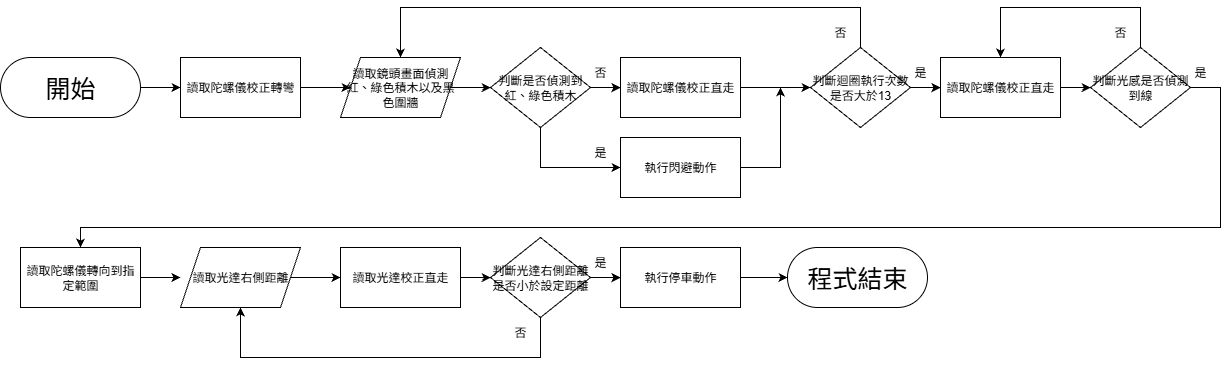

The diagram above was exported from draw.io. Its source (the exported page's mxGraphModel, read from the mxfile embedded in the PNG):
<mxGraphModel dx="2256" dy="2013" grid="1" gridSize="10" guides="1" tooltips="1" connect="1" arrows="1" fold="1" page="1" pageScale="1" pageWidth="827" pageHeight="1169" math="0" shadow="0">
  <root>
    <mxCell id="0" />
    <mxCell id="1" parent="0" />
    <mxCell id="qBnued7CX0yeB-J_QuNv-11" value="" style="edgeStyle=orthogonalEdgeStyle;rounded=0;orthogonalLoop=1;jettySize=auto;html=1;" edge="1" parent="1" source="qBnued7CX0yeB-J_QuNv-1" target="qBnued7CX0yeB-J_QuNv-6">
      <mxGeometry relative="1" as="geometry" />
    </mxCell>
    <mxCell id="qBnued7CX0yeB-J_QuNv-1" value="&lt;font style=&quot;font-size: 25px;&quot;&gt;開始&lt;/font&gt;" style="rounded=1;whiteSpace=wrap;html=1;arcSize=50;" vertex="1" parent="1">
      <mxGeometry x="-100" y="50" width="140" height="60" as="geometry" />
    </mxCell>
    <mxCell id="qBnued7CX0yeB-J_QuNv-10" value="" style="edgeStyle=orthogonalEdgeStyle;rounded=0;orthogonalLoop=1;jettySize=auto;html=1;entryX=0;entryY=0.5;entryDx=0;entryDy=0;" edge="1" parent="1" source="qBnued7CX0yeB-J_QuNv-6" target="qBnued7CX0yeB-J_QuNv-48">
      <mxGeometry relative="1" as="geometry">
        <mxPoint x="240" y="80" as="targetPoint" />
      </mxGeometry>
    </mxCell>
    <mxCell id="qBnued7CX0yeB-J_QuNv-6" value="讀取陀螺儀校正轉彎" style="rounded=0;whiteSpace=wrap;html=1;" vertex="1" parent="1">
      <mxGeometry x="80" y="50" width="120" height="60" as="geometry" />
    </mxCell>
    <mxCell id="qBnued7CX0yeB-J_QuNv-12" value="執行閃避動作" style="rounded=0;whiteSpace=wrap;html=1;" vertex="1" parent="1">
      <mxGeometry x="520" y="130" width="120" height="60" as="geometry" />
    </mxCell>
    <mxCell id="qBnued7CX0yeB-J_QuNv-23" value="" style="edgeStyle=orthogonalEdgeStyle;rounded=0;orthogonalLoop=1;jettySize=auto;html=1;" edge="1" parent="1" source="qBnued7CX0yeB-J_QuNv-13" target="qBnued7CX0yeB-J_QuNv-16">
      <mxGeometry relative="1" as="geometry" />
    </mxCell>
    <mxCell id="qBnued7CX0yeB-J_QuNv-13" value="判斷迴圈執行次數是否大於13" style="rhombus;whiteSpace=wrap;html=1;" vertex="1" parent="1">
      <mxGeometry x="710" y="40" width="100" height="80" as="geometry" />
    </mxCell>
    <mxCell id="qBnued7CX0yeB-J_QuNv-15" value="判斷光感是否偵測到線" style="rhombus;whiteSpace=wrap;html=1;" vertex="1" parent="1">
      <mxGeometry x="990" y="40" width="100" height="80" as="geometry" />
    </mxCell>
    <mxCell id="qBnued7CX0yeB-J_QuNv-30" value="" style="edgeStyle=orthogonalEdgeStyle;rounded=0;orthogonalLoop=1;jettySize=auto;html=1;" edge="1" parent="1" source="qBnued7CX0yeB-J_QuNv-16" target="qBnued7CX0yeB-J_QuNv-15">
      <mxGeometry relative="1" as="geometry" />
    </mxCell>
    <mxCell id="qBnued7CX0yeB-J_QuNv-16" value="讀取陀螺儀校正直走" style="rounded=0;whiteSpace=wrap;html=1;" vertex="1" parent="1">
      <mxGeometry x="840" y="50" width="120" height="60" as="geometry" />
    </mxCell>
    <mxCell id="qBnued7CX0yeB-J_QuNv-41" value="" style="edgeStyle=orthogonalEdgeStyle;rounded=0;orthogonalLoop=1;jettySize=auto;html=1;" edge="1" parent="1" source="qBnued7CX0yeB-J_QuNv-17">
      <mxGeometry relative="1" as="geometry">
        <mxPoint x="80" y="270" as="targetPoint" />
      </mxGeometry>
    </mxCell>
    <mxCell id="qBnued7CX0yeB-J_QuNv-17" value="讀取陀螺儀轉向到指定範圍" style="rounded=0;whiteSpace=wrap;html=1;" vertex="1" parent="1">
      <mxGeometry x="-80" y="240" width="120" height="60" as="geometry" />
    </mxCell>
    <mxCell id="qBnued7CX0yeB-J_QuNv-47" value="" style="edgeStyle=orthogonalEdgeStyle;rounded=0;orthogonalLoop=1;jettySize=auto;html=1;" edge="1" parent="1" source="qBnued7CX0yeB-J_QuNv-20" target="qBnued7CX0yeB-J_QuNv-46">
      <mxGeometry relative="1" as="geometry" />
    </mxCell>
    <mxCell id="qBnued7CX0yeB-J_QuNv-20" value="執行停車動作" style="rounded=0;whiteSpace=wrap;html=1;" vertex="1" parent="1">
      <mxGeometry x="520" y="240" width="120" height="60" as="geometry" />
    </mxCell>
    <mxCell id="qBnued7CX0yeB-J_QuNv-27" value="是" style="text;html=1;align=center;verticalAlign=middle;whiteSpace=wrap;rounded=0;" vertex="1" parent="1">
      <mxGeometry x="790" y="50" width="60" height="30" as="geometry" />
    </mxCell>
    <mxCell id="qBnued7CX0yeB-J_QuNv-29" value="否" style="text;html=1;align=center;verticalAlign=middle;whiteSpace=wrap;rounded=0;" vertex="1" parent="1">
      <mxGeometry x="710" y="10" width="60" height="30" as="geometry" />
    </mxCell>
    <mxCell id="qBnued7CX0yeB-J_QuNv-31" value="" style="endArrow=classic;html=1;rounded=0;exitX=0.5;exitY=0;exitDx=0;exitDy=0;entryX=0.5;entryY=0;entryDx=0;entryDy=0;" edge="1" parent="1" source="qBnued7CX0yeB-J_QuNv-13" target="qBnued7CX0yeB-J_QuNv-48">
      <mxGeometry width="50" height="50" relative="1" as="geometry">
        <mxPoint x="735" y="-60" as="sourcePoint" />
        <mxPoint x="385" y="-120" as="targetPoint" />
        <Array as="points">
          <mxPoint x="760" />
          <mxPoint x="300" />
        </Array>
      </mxGeometry>
    </mxCell>
    <mxCell id="qBnued7CX0yeB-J_QuNv-32" value="否" style="text;html=1;align=center;verticalAlign=middle;whiteSpace=wrap;rounded=0;" vertex="1" parent="1">
      <mxGeometry x="990" y="10" width="60" height="30" as="geometry" />
    </mxCell>
    <mxCell id="qBnued7CX0yeB-J_QuNv-33" value="是" style="text;html=1;align=center;verticalAlign=middle;whiteSpace=wrap;rounded=0;" vertex="1" parent="1">
      <mxGeometry x="1070" y="50" width="60" height="30" as="geometry" />
    </mxCell>
    <mxCell id="qBnued7CX0yeB-J_QuNv-42" value="是" style="text;html=1;align=center;verticalAlign=middle;whiteSpace=wrap;rounded=0;" vertex="1" parent="1">
      <mxGeometry x="470" y="240" width="60" height="30" as="geometry" />
    </mxCell>
    <mxCell id="qBnued7CX0yeB-J_QuNv-43" value="否" style="text;html=1;align=center;verticalAlign=middle;whiteSpace=wrap;rounded=0;" vertex="1" parent="1">
      <mxGeometry x="390" y="310" width="60" height="30" as="geometry" />
    </mxCell>
    <mxCell id="qBnued7CX0yeB-J_QuNv-44" value="" style="endArrow=classic;html=1;rounded=0;exitX=0.5;exitY=1;exitDx=0;exitDy=0;entryX=0.5;entryY=1;entryDx=0;entryDy=0;" edge="1" parent="1" source="qBnued7CX0yeB-J_QuNv-64">
      <mxGeometry width="50" height="50" relative="1" as="geometry">
        <mxPoint x="400" y="350" as="sourcePoint" />
        <mxPoint x="140" y="300" as="targetPoint" />
        <Array as="points">
          <mxPoint x="440" y="350" />
          <mxPoint x="140" y="350" />
        </Array>
      </mxGeometry>
    </mxCell>
    <mxCell id="qBnued7CX0yeB-J_QuNv-46" value="&lt;span style=&quot;font-size: 25px;&quot;&gt;程式結束&lt;/span&gt;" style="rounded=1;whiteSpace=wrap;html=1;arcSize=50;" vertex="1" parent="1">
      <mxGeometry x="687" y="240" width="140" height="60" as="geometry" />
    </mxCell>
    <mxCell id="qBnued7CX0yeB-J_QuNv-55" value="" style="edgeStyle=orthogonalEdgeStyle;rounded=0;orthogonalLoop=1;jettySize=auto;html=1;" edge="1" parent="1" source="qBnued7CX0yeB-J_QuNv-48" target="qBnued7CX0yeB-J_QuNv-49">
      <mxGeometry relative="1" as="geometry" />
    </mxCell>
    <mxCell id="qBnued7CX0yeB-J_QuNv-48" value="讀取鏡頭畫面偵測紅、綠色積木以及黑色圍牆" style="shape=parallelogram;perimeter=parallelogramPerimeter;whiteSpace=wrap;html=1;fixedSize=1;" vertex="1" parent="1">
      <mxGeometry x="240" y="50" width="120" height="60" as="geometry" />
    </mxCell>
    <mxCell id="qBnued7CX0yeB-J_QuNv-56" value="" style="edgeStyle=orthogonalEdgeStyle;rounded=0;orthogonalLoop=1;jettySize=auto;html=1;" edge="1" parent="1" source="qBnued7CX0yeB-J_QuNv-49" target="qBnued7CX0yeB-J_QuNv-54">
      <mxGeometry relative="1" as="geometry" />
    </mxCell>
    <mxCell id="qBnued7CX0yeB-J_QuNv-49" value="判斷是否偵測到紅、綠色積木" style="rhombus;whiteSpace=wrap;html=1;" vertex="1" parent="1">
      <mxGeometry x="390" y="40" width="100" height="80" as="geometry" />
    </mxCell>
    <mxCell id="qBnued7CX0yeB-J_QuNv-75" value="" style="edgeStyle=orthogonalEdgeStyle;rounded=0;orthogonalLoop=1;jettySize=auto;html=1;entryX=0;entryY=0.5;entryDx=0;entryDy=0;" edge="1" parent="1" source="qBnued7CX0yeB-J_QuNv-54" target="qBnued7CX0yeB-J_QuNv-13">
      <mxGeometry relative="1" as="geometry" />
    </mxCell>
    <mxCell id="qBnued7CX0yeB-J_QuNv-54" value="讀取陀螺儀校正直走" style="rounded=0;whiteSpace=wrap;html=1;" vertex="1" parent="1">
      <mxGeometry x="520" y="50" width="120" height="60" as="geometry" />
    </mxCell>
    <mxCell id="qBnued7CX0yeB-J_QuNv-57" value="" style="endArrow=classic;html=1;rounded=0;exitX=0.5;exitY=1;exitDx=0;exitDy=0;entryX=0;entryY=0.5;entryDx=0;entryDy=0;" edge="1" parent="1" source="qBnued7CX0yeB-J_QuNv-49" target="qBnued7CX0yeB-J_QuNv-12">
      <mxGeometry width="50" height="50" relative="1" as="geometry">
        <mxPoint x="550" y="120" as="sourcePoint" />
        <mxPoint x="600" y="70" as="targetPoint" />
        <Array as="points">
          <mxPoint x="440" y="160" />
        </Array>
      </mxGeometry>
    </mxCell>
    <mxCell id="qBnued7CX0yeB-J_QuNv-59" value="否" style="text;html=1;align=center;verticalAlign=middle;whiteSpace=wrap;rounded=0;" vertex="1" parent="1">
      <mxGeometry x="470" y="50" width="60" height="30" as="geometry" />
    </mxCell>
    <mxCell id="qBnued7CX0yeB-J_QuNv-60" value="是" style="text;html=1;align=center;verticalAlign=middle;whiteSpace=wrap;rounded=0;" vertex="1" parent="1">
      <mxGeometry x="470" y="130" width="60" height="30" as="geometry" />
    </mxCell>
    <mxCell id="qBnued7CX0yeB-J_QuNv-61" value="" style="endArrow=classic;html=1;rounded=0;exitX=0.5;exitY=0;exitDx=0;exitDy=0;entryX=0.5;entryY=0;entryDx=0;entryDy=0;" edge="1" parent="1" source="qBnued7CX0yeB-J_QuNv-15" target="qBnued7CX0yeB-J_QuNv-16">
      <mxGeometry width="50" height="50" relative="1" as="geometry">
        <mxPoint x="1070" y="110" as="sourcePoint" />
        <mxPoint x="1030" y="-20" as="targetPoint" />
        <Array as="points">
          <mxPoint x="1040" />
          <mxPoint x="900" />
        </Array>
      </mxGeometry>
    </mxCell>
    <mxCell id="qBnued7CX0yeB-J_QuNv-68" value="" style="edgeStyle=orthogonalEdgeStyle;rounded=0;orthogonalLoop=1;jettySize=auto;html=1;" edge="1" parent="1" source="qBnued7CX0yeB-J_QuNv-63" target="qBnued7CX0yeB-J_QuNv-67">
      <mxGeometry relative="1" as="geometry" />
    </mxCell>
    <mxCell id="qBnued7CX0yeB-J_QuNv-63" value="讀取光達右側距離" style="shape=parallelogram;perimeter=parallelogramPerimeter;whiteSpace=wrap;html=1;fixedSize=1;" vertex="1" parent="1">
      <mxGeometry x="80" y="240" width="120" height="60" as="geometry" />
    </mxCell>
    <mxCell id="qBnued7CX0yeB-J_QuNv-71" value="" style="edgeStyle=orthogonalEdgeStyle;rounded=0;orthogonalLoop=1;jettySize=auto;html=1;" edge="1" parent="1" source="qBnued7CX0yeB-J_QuNv-64" target="qBnued7CX0yeB-J_QuNv-20">
      <mxGeometry relative="1" as="geometry" />
    </mxCell>
    <mxCell id="qBnued7CX0yeB-J_QuNv-64" value="判斷光達右側距離是否小於設定距離" style="rhombus;whiteSpace=wrap;html=1;" vertex="1" parent="1">
      <mxGeometry x="390" y="230" width="100" height="80" as="geometry" />
    </mxCell>
    <mxCell id="qBnued7CX0yeB-J_QuNv-69" value="" style="edgeStyle=orthogonalEdgeStyle;rounded=0;orthogonalLoop=1;jettySize=auto;html=1;" edge="1" parent="1" source="qBnued7CX0yeB-J_QuNv-67" target="qBnued7CX0yeB-J_QuNv-64">
      <mxGeometry relative="1" as="geometry" />
    </mxCell>
    <mxCell id="qBnued7CX0yeB-J_QuNv-67" value="讀取光達校正直走" style="rounded=0;whiteSpace=wrap;html=1;" vertex="1" parent="1">
      <mxGeometry x="240" y="240" width="120" height="60" as="geometry" />
    </mxCell>
    <mxCell id="qBnued7CX0yeB-J_QuNv-72" value="" style="endArrow=classic;html=1;rounded=0;exitX=1;exitY=0.5;exitDx=0;exitDy=0;entryX=0.5;entryY=0;entryDx=0;entryDy=0;" edge="1" parent="1" source="qBnued7CX0yeB-J_QuNv-15" target="qBnued7CX0yeB-J_QuNv-17">
      <mxGeometry width="50" height="50" relative="1" as="geometry">
        <mxPoint x="1130" y="155" as="sourcePoint" />
        <mxPoint x="90" y="220" as="targetPoint" />
        <Array as="points">
          <mxPoint x="1120" y="80" />
          <mxPoint x="1120" y="220" />
          <mxPoint x="550" y="220" />
          <mxPoint x="-20" y="220" />
        </Array>
      </mxGeometry>
    </mxCell>
    <mxCell id="qBnued7CX0yeB-J_QuNv-77" value="" style="endArrow=classic;html=1;rounded=0;exitX=1;exitY=0.5;exitDx=0;exitDy=0;" edge="1" parent="1" source="qBnued7CX0yeB-J_QuNv-12">
      <mxGeometry width="50" height="50" relative="1" as="geometry">
        <mxPoint x="650" y="170" as="sourcePoint" />
        <mxPoint x="680" y="80" as="targetPoint" />
        <Array as="points">
          <mxPoint x="680" y="160" />
        </Array>
      </mxGeometry>
    </mxCell>
  </root>
</mxGraphModel>